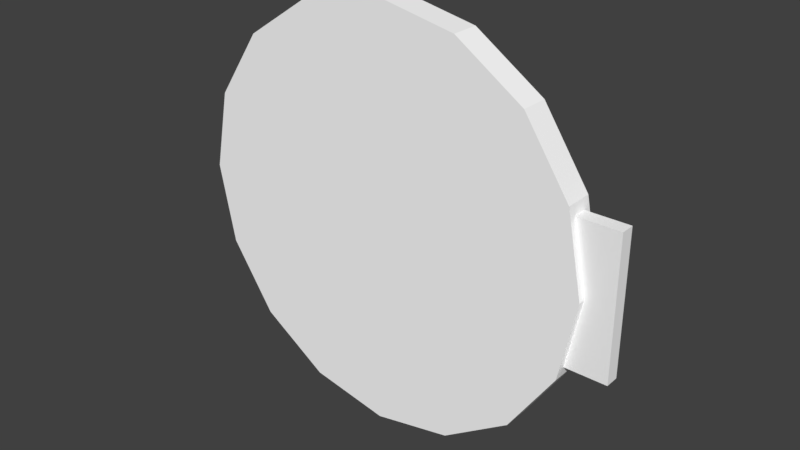 # Source: 008.Lid.blend  (saved by Blender 2.93.20; exported with 4.5.12 LTS)
import bpy
from mathutils import Matrix  # noqa: F401  (used for matrix-valued properties, if any)

bpy.ops.wm.read_factory_settings(use_empty=True)
scene = bpy.context.scene
scene.name = 'Scene'

# ---- collections
col_collection_1 = bpy.data.collections.new('Collection 1'); scene.collection.children.link(col_collection_1)

# ---- materials (node trees are filled in below, after node groups)
mat_dirtymetal = bpy.data.materials.new('dirtymetal')
mat_dirtymetal.alpha_threshold = 0.0
mat_dirtymetal.use_transparent_shadow = False
mat_dirtymetal.diffuse_color = (1.0, 1.0, 1.0, 1.0)
mat_dirtymetal.specular_color = (0.0, 0.0, 0.0)
mat_dirtymetal.roughness = 0.5
mat_controlpanel = bpy.data.materials.new('controlpanel')
mat_controlpanel.alpha_threshold = 0.0
mat_controlpanel.use_transparent_shadow = False
mat_controlpanel.diffuse_color = (1.0, 1.0, 1.0, 1.0)
mat_controlpanel.specular_color = (0.0, 0.0, 0.0)
mat_controlpanel.roughness = 0.5
mat_dirtymetal1 = bpy.data.materials.new('dirtymetal1')
mat_dirtymetal1.alpha_threshold = 0.0
mat_dirtymetal1.use_transparent_shadow = False
mat_dirtymetal1.diffuse_color = (1.0, 1.0, 1.0, 1.0)
mat_dirtymetal1.specular_color = (0.0, 0.0, 0.0)
mat_dirtymetal1.roughness = 0.5
mat_controlpanel1 = bpy.data.materials.new('controlpanel1')
mat_controlpanel1.alpha_threshold = 0.0
mat_controlpanel1.use_transparent_shadow = False
mat_controlpanel1.diffuse_color = (1.0, 1.0, 1.0, 1.0)
mat_controlpanel1.specular_color = (0.0, 0.0, 0.0)
mat_controlpanel1.roughness = 0.5
mat_dirtymetal2 = bpy.data.materials.new('dirtymetal2')
mat_dirtymetal2.alpha_threshold = 0.0
mat_dirtymetal2.use_transparent_shadow = False
mat_dirtymetal2.diffuse_color = (1.0, 1.0, 1.0, 1.0)
mat_dirtymetal2.specular_color = (0.0, 0.0, 0.0)
mat_dirtymetal2.roughness = 0.5
mat_controlpanel2 = bpy.data.materials.new('controlpanel2')
mat_controlpanel2.alpha_threshold = 0.0
mat_controlpanel2.use_transparent_shadow = False
mat_controlpanel2.diffuse_color = (1.0, 1.0, 1.0, 1.0)
mat_controlpanel2.specular_color = (0.0, 0.0, 0.0)
mat_controlpanel2.roughness = 0.5

# ---- material node trees

# ---- world
world_world = bpy.data.worlds.new('World'); scene.world = world_world
world_world.color = (0.05088, 0.05088, 0.05088)
world_world.use_sun_shadow = False
world_world.sun_shadow_jitter_overblur = 0.0
world_world.cycles.sampling_method = 'MANUAL'

# ---- meshes
me_008_2_ms3d_m = bpy.data.meshes.new('008_2.ms3d.m')
me_008_2_ms3d_m.from_pydata([(-82.96, -55.43, 0.0), (-102.4, -42.43, 0.0), (-115.4, -22.96, 0.0), (-120.0, 0.0, 0.0), (-115.4, 22.96, 0.0), (-102.4, 42.43, 0.0), (-82.96, 55.43, 0.0), (-60.0, 60.0, 0.0), (-37.04, 55.43, 0.0), (-17.57, 42.43, 0.0), (-4.567, 22.96, 0.0), (0.0, 0.0, 0.0), (-4.567, -22.96, 0.0), (-17.57, -42.43, 0.0), (-37.04, -55.43, 0.0), (-60.0, -60.0, 0.0), (-60.0, -60.0, 8.0), (-37.04, -55.43, 8.0), (-17.57, -42.43, 8.0), (-4.567, -22.96, 8.0), (0.0, 0.0, 8.0), (-4.567, 22.96, 8.0), (-17.57, 42.43, 8.0), (-37.04, 55.43, 8.0), (-60.0, 60.0, 8.0), (-82.96, 55.43, 8.0), (-102.4, 42.43, 8.0), (-115.4, 22.96, 8.0), (-120.0, 0.0, 8.0), (-115.4, -22.96, 8.0), (-102.4, -42.43, 8.0), (-82.96, -55.43, 8.0), (-60.0, -60.0, 0.0), (-37.04, -55.43, 0.0), (-37.04, -55.43, 8.0), (-60.0, -60.0, 8.0), (-37.04, -55.43, 0.0), (-17.57, -42.43, 0.0), (-17.57, -42.43, 8.0), (-37.04, -55.43, 8.0), (-17.57, -42.43, 0.0), (-4.567, -22.96, 0.0), (-4.567, -22.96, 8.0), (-17.57, -42.43, 8.0), (-4.567, -22.96, 0.0), (0.0, 0.0, 0.0), (0.0, 0.0, 8.0), (-4.567, -22.96, 8.0), (0.0, 0.0, 0.0), (-4.567, 22.96, 0.0), (-4.567, 22.96, 8.0), (0.0, 0.0, 8.0), (-4.567, 22.96, 0.0), (-17.57, 42.43, 0.0), (-17.57, 42.43, 8.0), (-4.567, 22.96, 8.0), (-17.57, 42.43, 0.0), (-37.04, 55.43, 0.0), (-37.04, 55.43, 8.0), (-17.57, 42.43, 8.0), (-37.04, 55.43, 0.0), (-60.0, 60.0, 0.0), (-60.0, 60.0, 8.0), (-37.04, 55.43, 8.0), (-60.0, 60.0, 0.0), (-82.96, 55.43, 0.0), (-82.96, 55.43, 8.0), (-60.0, 60.0, 8.0), (-82.96, 55.43, 0.0), (-102.4, 42.43, 0.0), (-102.4, 42.43, 8.0), (-82.96, 55.43, 8.0), (-102.4, 42.43, 0.0), (-115.4, 22.96, 0.0), (-115.4, 22.96, 8.0), (-102.4, 42.43, 8.0), (-115.4, 22.96, 0.0), (-120.0, 0.0, 0.0), (-120.0, 0.0, 8.0), (-115.4, 22.96, 8.0), (-120.0, 0.0, 0.0), (-115.4, -22.96, 0.0), (-115.4, -22.96, 8.0), (-120.0, 0.0, 8.0), (-115.4, -22.96, 0.0), (-102.4, -42.43, 0.0), (-102.4, -42.43, 8.0), (-115.4, -22.96, 8.0), (-102.4, -42.43, 0.0), (-82.96, -55.43, 0.0), (-82.96, -55.43, 8.0), (-102.4, -42.43, 8.0), (-82.96, -55.43, 0.0), (-60.0, -60.0, 0.0), (-60.0, -60.0, 8.0), (-82.96, -55.43, 8.0), (8.0, 20.0, 2.0), (8.0, -20.0, 2.0), (-4.0, -20.0, 2.0), (-4.0, 20.0, 2.0), (-4.0, 20.0, 6.0), (-4.0, -20.0, 6.0), (8.0, -20.0, 6.0), (8.0, 20.0, 6.0), (8.0, 20.0, 2.0), (8.0, 20.0, 6.0), (8.0, -20.0, 6.0), (8.0, -20.0, 2.0), (-4.0, -20.0, 2.0), (-4.0, -20.0, 6.0), (-4.0, 20.0, 6.0), (-4.0, 20.0, 2.0), (8.0, 20.0, 2.0), (-4.0, 20.0, 2.0), (-4.0, 20.0, 6.0), (8.0, 20.0, 6.0), (8.0, -20.0, 6.0), (-4.0, -20.0, 6.0), (-4.0, -20.0, 2.0), (8.0, -20.0, 2.0)], [], [(0, 1, 2), (0, 2, 3), (0, 3, 4), (0, 4, 5), (0, 5, 6), (0, 6, 7), (0, 7, 8), (0, 8, 9), (0, 9, 10), (0, 10, 11), (0, 11, 12), (0, 12, 13), (0, 13, 14), (0, 14, 15), (16, 17, 18), (16, 18, 19), (16, 19, 20), (16, 20, 21), (16, 21, 22), (16, 22, 23), (16, 23, 24), (16, 24, 25), (16, 25, 26), (16, 26, 27), (16, 27, 28), (16, 28, 29), (16, 29, 30), (16, 30, 31), (32, 33, 34), (32, 34, 35), (36, 37, 38), (36, 38, 39), (40, 41, 42), (40, 42, 43), (44, 45, 46), (44, 46, 47), (48, 49, 50), (48, 50, 51), (52, 53, 54), (52, 54, 55), (56, 57, 58), (56, 58, 59), (60, 61, 62), (60, 62, 63), (64, 65, 66), (64, 66, 67), (68, 69, 70), (68, 70, 71), (72, 73, 74), (72, 74, 75), (76, 77, 78), (76, 78, 79), (80, 81, 82), (80, 82, 83), (84, 85, 86), (84, 86, 87), (88, 89, 90), (88, 90, 91), (92, 93, 94), (92, 94, 95), (96, 97, 98), (96, 98, 99), (100, 101, 102), (100, 102, 103), (104, 105, 106), (104, 106, 107), (108, 109, 110), (108, 110, 111), (112, 113, 114), (112, 114, 115), (116, 117, 118), (116, 118, 119)])
me_008_2_ms3d_m.polygons.foreach_set('use_smooth', [True] * 72)
me_008_2_ms3d_m.polygons.foreach_set('material_index', [3, 3, 3, 3, 3, 3, 3, 3, 3, 3, 3, 3, 3, 3, 3, 3, 3, 3, 3, 3, 3, 3, 3, 3, 3, 3, 3, 3, 3, 3, 3, 3, 3, 3, 3, 3, 3, 3, 3, 3, 3, 3, 3, 3, 3, 3, 3, 3, 3, 3, 3, 3, 3, 3, 3, 3, 3, 3, 3, 3, 2, 2, 2, 2, 2, 2, 2, 2, 2, 2, 2, 2])
_k = set([(0, 1), (0, 15), (1, 2), (2, 3), (3, 4), (4, 5), (5, 6), (6, 7), (7, 8), (8, 9), (9, 10), (10, 11), (11, 12), (12, 13), (13, 14), (14, 15), (16, 17), (16, 31), (17, 18), (18, 19), (19, 20), (20, 21), (21, 22), (22, 23), (23, 24), (24, 25), (25, 26), (26, 27), (27, 28), (28, 29), (29, 30), (30, 31), (32, 33), (32, 35), (33, 34), (34, 35), (36, 37), (36, 39), (37, 38), (38, 39), (40, 41), (40, 43), (41, 42), (42, 43), (44, 45), (44, 47), (45, 46), (46, 47), (48, 49), (48, 51), (49, 50), (50, 51), (52, 53), (52, 55), (53, 54), (54, 55), (56, 57), (56, 59), (57, 58), (58, 59), (60, 61), (60, 63), (61, 62), (62, 63), (64, 65), (64, 67), (65, 66), (66, 67), (68, 69), (68, 71), (69, 70), (70, 71), (72, 73), (72, 75), (73, 74), (74, 75), (76, 77), (76, 79), (77, 78), (78, 79), (80, 81), (80, 83), (81, 82), (82, 83), (84, 85), (84, 87), (85, 86), (86, 87), (88, 89), (88, 91), (89, 90), (90, 91), (92, 93), (92, 95), (93, 94), (94, 95), (96, 97), (96, 99), (97, 98), (98, 99), (100, 101), (100, 103), (101, 102), (102, 103), (104, 105), (104, 107), (105, 106), (106, 107), (108, 109), (108, 111), (109, 110), (110, 111), (112, 113), (112, 115), (113, 114), (114, 115), (116, 117), (116, 119), (117, 118), (118, 119)])
me_008_2_ms3d_m.attributes.new('sharp_edge', 'BOOLEAN', 'EDGE').data.foreach_set('value', [ (min(e.vertices), max(e.vertices)) in _k for e in me_008_2_ms3d_m.edges])
_uv = me_008_2_ms3d_m.uv_layers.new(name='ms3d_uv_layer')
_uv.uv.foreach_set('vector', [-0.07533, 1.615, -0.1007, 1.653, -0.1387, 1.679, -0.07533, 1.615, -0.1387, 1.679, -0.1836, 1.688, -0.07533, 1.615, -0.1836, 1.688, -0.2284, 1.679, -0.07533, 1.615, -0.2284, 1.679, -0.2665, 1.653, -0.07533, 1.615, -0.2665, 1.653, -0.2919, 1.615, -0.07533, 1.615, -0.2919, 1.615, -0.3008, 1.57, -0.07533, 1.615, -0.3008, 1.57, -0.2919, 1.525, -0.07533, 1.615, -0.2919, 1.525, -0.2665, 1.487, -0.07533, 1.615, -0.2665, 1.487, -0.2284, 1.462, -0.07533, 1.615, -0.2284, 1.462, -0.1836, 1.453, -0.07533, 1.615, -0.1836, 1.453, -0.1387, 1.462, -0.07533, 1.615, -0.1387, 1.462, -0.1007, 1.487, -0.07533, 1.615, -0.1007, 1.487, -0.07533, 1.525, -0.07533, 1.615, -0.07533, 1.525, -0.06641, 1.57, 0.3691, 3.129, 0.3602, 3.084, 0.3348, 3.046, 0.3691, 3.129, 0.3348, 3.046, 0.2968, 3.021, 0.3691, 3.129, 0.2968, 3.021, 0.252, 3.012, 0.3691, 3.129, 0.252, 3.012, 0.2071, 3.021, 0.3691, 3.129, 0.2071, 3.021, 0.1691, 3.046, 0.3691, 3.129, 0.1691, 3.046, 0.1437, 3.084, 0.3691, 3.129, 0.1437, 3.084, 0.1348, 3.129, 0.3691, 3.129, 0.1348, 3.129, 0.1437, 3.174, 0.3691, 3.129, 0.1437, 3.174, 0.1691, 3.212, 0.3691, 3.129, 0.1691, 3.212, 0.2071, 3.237, 0.3691, 3.129, 0.2071, 3.237, 0.252, 3.246, 0.3691, 3.129, 0.252, 3.246, 0.2968, 3.237, 0.3691, 3.129, 0.2968, 3.237, 0.3348, 3.212, 0.3691, 3.129, 0.3348, 3.212, 0.3602, 3.174, 3.135, 0.1992, 3.135, 0.1544, 3.15, 0.1544, 3.135, 0.1992, 3.15, 0.1544, 3.15, 0.1992, 3.135, 0.1973, 3.135, 0.1593, 3.15, 0.1593, 3.135, 0.1973, 3.15, 0.1593, 3.15, 0.1973, 0.3348, 1.189, 0.2968, 1.189, 0.2968, 1.205, 0.3348, 1.189, 0.2968, 1.205, 0.3348, 1.205, 0.2968, 1.189, 0.252, 1.189, 0.252, 1.205, 0.2968, 1.189, 0.252, 1.205, 0.2968, 1.205, 0.252, 1.189, 0.2071, 1.189, 0.2071, 1.205, 0.252, 1.189, 0.2071, 1.205, 0.252, 1.205, 0.2071, 1.189, 0.1691, 1.189, 0.1691, 1.205, 0.2071, 1.189, 0.1691, 1.205, 0.2071, 1.205, 3.135, 0.1593, 3.135, 0.1973, 3.15, 0.1973, 3.135, 0.1593, 3.15, 0.1973, 3.15, 0.1593, 3.135, 0.1524, 3.135, 0.1973, 3.15, 0.1973, 3.135, 0.1524, 3.15, 0.1973, 3.15, 0.1524, 3.135, 0.2598, 3.135, 0.3046, 3.15, 0.3046, 3.135, 0.2598, 3.15, 0.3046, 3.15, 0.2598, 3.135, 0.3046, 3.135, 0.3426, 3.15, 0.3426, 3.135, 0.3046, 3.15, 0.3426, 3.15, 0.3046, 0.1691, 1.189, 0.2071, 1.189, 0.2071, 1.205, 0.1691, 1.189, 0.2071, 1.205, 0.1691, 1.205, 0.2071, 1.189, 0.252, 1.189, 0.252, 1.205, 0.2071, 1.189, 0.252, 1.205, 0.2071, 1.205, 0.252, 1.189, 0.2968, 1.189, 0.2968, 1.205, 0.252, 1.189, 0.2968, 1.205, 0.252, 1.205, 0.2968, 1.189, 0.3348, 1.189, 0.3348, 1.205, 0.2968, 1.189, 0.3348, 1.205, 0.2968, 1.205, 3.135, 0.3426, 3.135, 0.3046, 3.15, 0.3046, 3.135, 0.3426, 3.15, 0.3046, 3.15, 0.3426, 3.135, 0.3046, 3.135, 0.2598, 3.15, 0.2598, 3.135, 0.3046, 3.15, 0.2598, 3.15, 0.3046, 0.5312, 1.438, 0.6094, 1.438, 0.6094, 1.461, 0.5312, 1.438, 0.6094, 1.461, 0.5312, 1.461, 0.5312, 1.461, 0.6094, 1.461, 0.6094, 1.438, 0.5312, 1.461, 0.6094, 1.438, 0.5312, 1.438, 0.5312, 2.516, 0.5312, 2.523, 0.6094, 2.523, 0.5312, 2.516, 0.6094, 2.523, 0.6094, 2.516, 0.6094, 2.516, 0.6094, 2.523, 0.5312, 2.523, 0.6094, 2.516, 0.5312, 2.523, 0.5312, 2.516, 1.516, 1.438, 1.516, 1.461, 1.523, 1.461, 1.516, 1.438, 1.523, 1.461, 1.523, 1.438, 1.523, 1.438, 1.523, 1.461, 1.516, 1.461, 1.523, 1.438, 1.516, 1.461, 1.516, 1.438])
me_008_2_ms3d_m.materials.append(mat_dirtymetal)
me_008_2_ms3d_m.materials.append(mat_controlpanel)
me_008_2_ms3d_m.materials.append(mat_dirtymetal1)
me_008_2_ms3d_m.materials.append(mat_controlpanel1)
me_008_2_ms3d_m.materials.append(mat_dirtymetal2)
me_008_2_ms3d_m.materials.append(mat_controlpanel2)
me_008_2_ms3d_m.use_remesh_preserve_volume = False
me_008_2_ms3d_m.use_remesh_preserve_attributes = False
me_008_2_ms3d_m.use_mirror_vertex_groups = False
me_008_2_ms3d_m.update()

# ---- objects
ob_008_2_ms3d_eo = bpy.data.objects.new('008_2.ms3d.eo', None)
ob_008_2_ms3d_mo = bpy.data.objects.new('008_2.ms3d.mo', me_008_2_ms3d_m)

# ---- transforms, parenting, visibility, modifiers, constraints
ob_008_2_ms3d_eo.location = (0.0, 0.0, 0.0)
ob_008_2_ms3d_eo.empty_image_offset = (0.0, 0.0)
ob_008_2_ms3d_eo.lineart.crease_threshold = 0.0
ob_008_2_ms3d_mo.parent = ob_008_2_ms3d_eo
ob_008_2_ms3d_mo.location = (0.0, 0.0, 0.0)
ob_008_2_ms3d_mo.rotation_euler = (-1.571, 0.0, 0.0)
ob_008_2_ms3d_mo.lineart.crease_threshold = 0.0
_m = ob_008_2_ms3d_mo.modifiers.new('ms3d_smoothing_groups', 'EDGE_SPLIT')
_m.use_edge_angle = False
_m = ob_008_2_ms3d_mo.modifiers.new('008_2.ms3d.a', 'ARMATURE')

# ---- collection membership
col_collection_1.objects.link(ob_008_2_ms3d_eo)
col_collection_1.objects.link(ob_008_2_ms3d_mo)

# ---- scene / render settings (as saved in the file)
scene.frame_start = 0; scene.frame_end = 0; scene.frame_set(0)
scene.render.engine = 'BLENDER_EEVEE_NEXT'
scene.render.resolution_percentage = 50
scene.render.dither_intensity = 0.0
scene.cycles.use_denoising = False
scene.cycles.samples = 128
scene.cycles.sampling_pattern = 'TABULATED_SOBOL'
scene.cycles.use_adaptive_sampling = False
scene.cycles.use_light_tree = False
scene.cycles.blur_glossy = 0.0
scene.cycles.sample_clamp_indirect = 0.0
scene.view_settings.view_transform = 'Standard'
bpy.context.view_layer.update()

# ---- added for rendering (the .blend has no active camera and no usable light): camera, sun
cam_auto = bpy.data.cameras.new('AutoCamera')
cam_auto.lens = 50.0
cam_auto.sensor_width = 36.0
cam_auto.clip_end = 2851.91
ob_auto_camera = bpy.data.objects.new('AutoCamera', cam_auto)
scene.collection.objects.link(ob_auto_camera)
ob_auto_camera.location = (106.503, -191.003, 130.002)
ob_auto_camera.rotation_euler = (1.09748, -7.21219e-08, 0.694738)
scene.camera = ob_auto_camera
light_auto_sun = bpy.data.lights.new('AutoSun', 'SUN')
light_auto_sun.energy = 3.0
light_auto_sun.angle = 0.0523599
ob_auto_sun = bpy.data.objects.new('AutoSun', light_auto_sun)
scene.collection.objects.link(ob_auto_sun)
ob_auto_sun.rotation_euler = (0.872665, 0.174533, 0.523599)
bpy.context.view_layer.update()
